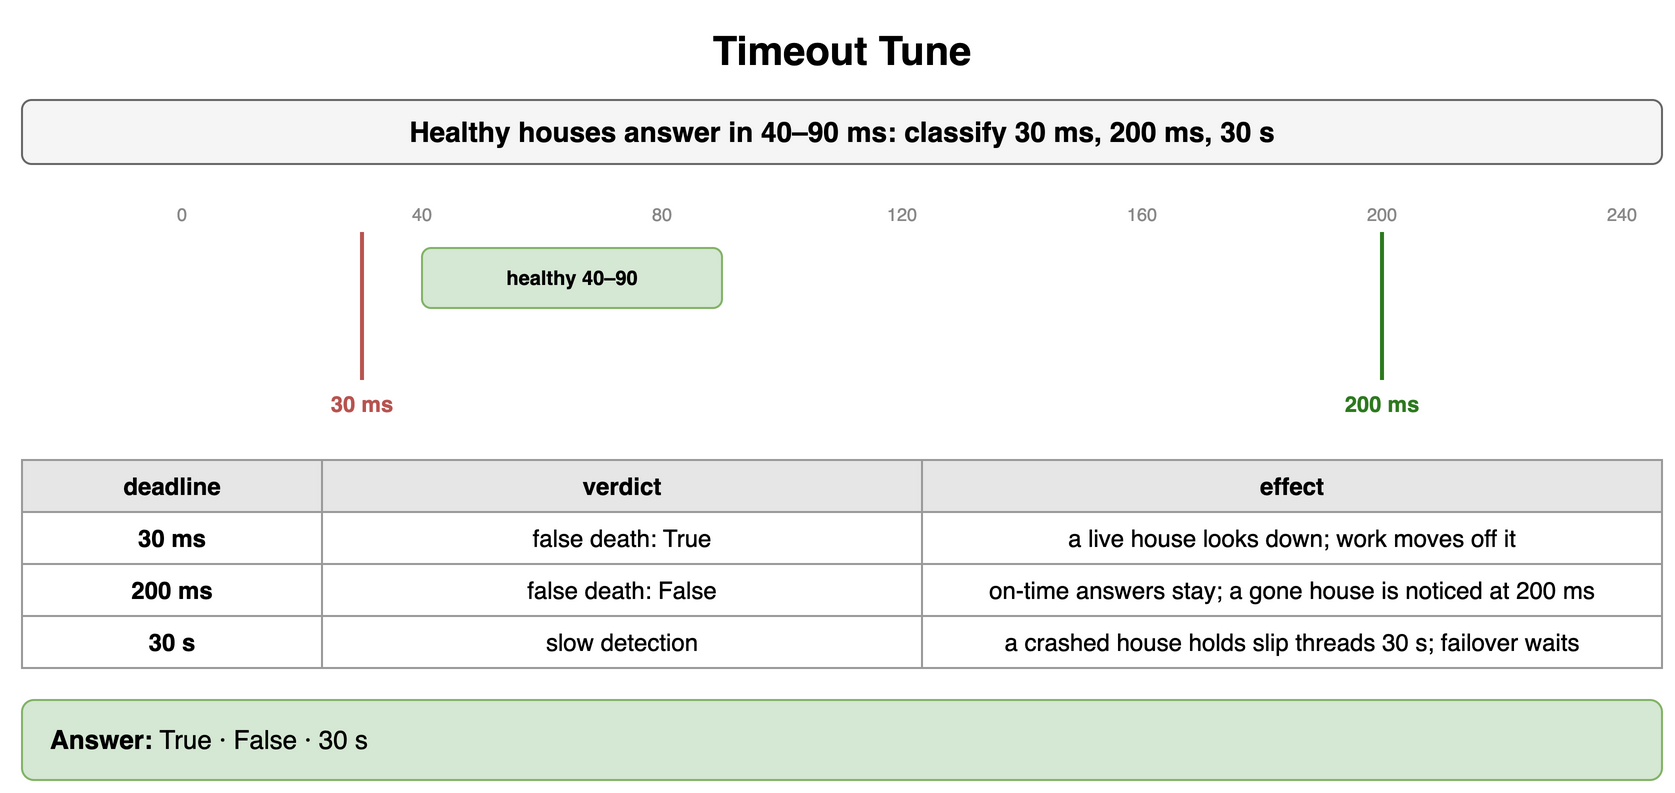

The diagram above was exported from draw.io. Its source (the exported page's mxGraphModel, read from the mxfile embedded in the PNG):
<mxGraphModel dx="900" dy="404" grid="1" gridSize="10" guides="1" tooltips="1" connect="1" arrows="1" fold="1" page="1" pageScale="1" pageWidth="900" pageHeight="404" math="0" shadow="0">
  <root>
    <mxCell id="0" />
    <mxCell id="1" parent="0" />
    <mxCell id="c1" value="Timeout Tune" style="text;html=1;align=center;verticalAlign=middle;whiteSpace=wrap;fontSize=20;fontStyle=1;" vertex="1" parent="1">
      <mxGeometry x="40" y="10" width="820" height="30" as="geometry" />
    </mxCell>
    <mxCell id="c2" value="Healthy houses answer in 40–90 ms: classify 30 ms, 200 ms, 30 s" style="rounded=1;whiteSpace=wrap;html=1;fillColor=#f5f5f5;strokeColor=#666666;fontStyle=1;fontSize=14;" vertex="1" parent="1">
      <mxGeometry x="40" y="50" width="820" height="32" as="geometry" />
    </mxCell>
    <mxCell id="c3" value="0" style="text;html=1;whiteSpace=wrap;fontSize=11;align=center;verticalAlign=middle;fontSize=9;fontColor=#888;" vertex="1" parent="1">
      <mxGeometry x="105" y="100" width="30" height="14" as="geometry" />
    </mxCell>
    <mxCell id="c4" value="40" style="text;html=1;whiteSpace=wrap;fontSize=11;align=center;verticalAlign=middle;fontSize=9;fontColor=#888;" vertex="1" parent="1">
      <mxGeometry x="225" y="100" width="30" height="14" as="geometry" />
    </mxCell>
    <mxCell id="c5" value="80" style="text;html=1;whiteSpace=wrap;fontSize=11;align=center;verticalAlign=middle;fontSize=9;fontColor=#888;" vertex="1" parent="1">
      <mxGeometry x="345" y="100" width="30" height="14" as="geometry" />
    </mxCell>
    <mxCell id="c6" value="120" style="text;html=1;whiteSpace=wrap;fontSize=11;align=center;verticalAlign=middle;fontSize=9;fontColor=#888;" vertex="1" parent="1">
      <mxGeometry x="465" y="100" width="30" height="14" as="geometry" />
    </mxCell>
    <mxCell id="c7" value="160" style="text;html=1;whiteSpace=wrap;fontSize=11;align=center;verticalAlign=middle;fontSize=9;fontColor=#888;" vertex="1" parent="1">
      <mxGeometry x="585" y="100" width="30" height="14" as="geometry" />
    </mxCell>
    <mxCell id="c8" value="200" style="text;html=1;whiteSpace=wrap;fontSize=11;align=center;verticalAlign=middle;fontSize=9;fontColor=#888;" vertex="1" parent="1">
      <mxGeometry x="705" y="100" width="30" height="14" as="geometry" />
    </mxCell>
    <mxCell id="c9" value="240" style="text;html=1;whiteSpace=wrap;fontSize=11;align=center;verticalAlign=middle;fontSize=9;fontColor=#888;" vertex="1" parent="1">
      <mxGeometry x="825" y="100" width="30" height="14" as="geometry" />
    </mxCell>
    <mxCell id="c10" value="healthy 40–90" style="rounded=1;whiteSpace=wrap;html=1;fillColor=#d5e8d4;strokeColor=#82b366;fontSize=10;align=center;fontStyle=1;" vertex="1" parent="1">
      <mxGeometry x="240" y="124" width="150" height="30" as="geometry" />
    </mxCell>
    <mxCell id="c11" value="" style="endArrow=none;html=1;strokeColor=#b85450;strokeWidth=2;" edge="1" parent="1">
      <mxGeometry relative="1" as="geometry">
        <mxPoint x="210" y="116" as="sourcePoint" />
        <mxPoint x="210" y="190" as="targetPoint" />
      </mxGeometry>
    </mxCell>
    <mxCell id="c12" value="30 ms" style="text;html=1;whiteSpace=wrap;fontSize=11;align=center;verticalAlign=middle;fontSize=11;fontColor=#b85450;fontStyle=1;" vertex="1" parent="1">
      <mxGeometry x="180" y="194" width="60" height="16" as="geometry" />
    </mxCell>
    <mxCell id="c13" value="" style="endArrow=none;html=1;strokeColor=#2d7a1f;strokeWidth=2;" edge="1" parent="1">
      <mxGeometry relative="1" as="geometry">
        <mxPoint x="720" y="116" as="sourcePoint" />
        <mxPoint x="720" y="190" as="targetPoint" />
      </mxGeometry>
    </mxCell>
    <mxCell id="c14" value="200 ms" style="text;html=1;whiteSpace=wrap;fontSize=11;align=center;verticalAlign=middle;fontSize=11;fontColor=#2d7a1f;fontStyle=1;" vertex="1" parent="1">
      <mxGeometry x="690" y="194" width="60" height="16" as="geometry" />
    </mxCell>
    <mxCell id="c15" value="deadline" style="whiteSpace=wrap;html=1;fillColor=#e6e6e6;strokeColor=#999999;fontStyle=1;fontSize=12;" vertex="1" parent="1">
      <mxGeometry x="40" y="230" width="150" height="26" as="geometry" />
    </mxCell>
    <mxCell id="c16" value="verdict" style="whiteSpace=wrap;html=1;fillColor=#e6e6e6;strokeColor=#999999;fontStyle=1;fontSize=12;" vertex="1" parent="1">
      <mxGeometry x="190" y="230" width="300" height="26" as="geometry" />
    </mxCell>
    <mxCell id="c17" value="effect" style="whiteSpace=wrap;html=1;fillColor=#e6e6e6;strokeColor=#999999;fontStyle=1;fontSize=12;" vertex="1" parent="1">
      <mxGeometry x="490" y="230" width="370" height="26" as="geometry" />
    </mxCell>
    <mxCell id="c18" value="30 ms" style="whiteSpace=wrap;html=1;strokeColor=#999999;fontSize=12;fillColor=#ffffff;fontStyle=1;" vertex="1" parent="1">
      <mxGeometry x="40" y="256" width="150" height="26" as="geometry" />
    </mxCell>
    <mxCell id="c19" value="false death: True" style="whiteSpace=wrap;html=1;strokeColor=#999999;fontSize=12;fillColor=#ffffff;" vertex="1" parent="1">
      <mxGeometry x="190" y="256" width="300" height="26" as="geometry" />
    </mxCell>
    <mxCell id="c20" value="a live house looks down; work moves off it" style="whiteSpace=wrap;html=1;strokeColor=#999999;fontSize=12;fillColor=#ffffff;" vertex="1" parent="1">
      <mxGeometry x="490" y="256" width="370" height="26" as="geometry" />
    </mxCell>
    <mxCell id="c21" value="200 ms" style="whiteSpace=wrap;html=1;strokeColor=#999999;fontSize=12;fillColor=#ffffff;fontStyle=1;" vertex="1" parent="1">
      <mxGeometry x="40" y="282" width="150" height="26" as="geometry" />
    </mxCell>
    <mxCell id="c22" value="false death: False" style="whiteSpace=wrap;html=1;strokeColor=#999999;fontSize=12;fillColor=#ffffff;" vertex="1" parent="1">
      <mxGeometry x="190" y="282" width="300" height="26" as="geometry" />
    </mxCell>
    <mxCell id="c23" value="on-time answers stay; a gone house is noticed at 200 ms" style="whiteSpace=wrap;html=1;strokeColor=#999999;fontSize=12;fillColor=#ffffff;" vertex="1" parent="1">
      <mxGeometry x="490" y="282" width="370" height="26" as="geometry" />
    </mxCell>
    <mxCell id="c24" value="30 s" style="whiteSpace=wrap;html=1;strokeColor=#999999;fontSize=12;fillColor=#ffffff;fontStyle=1;" vertex="1" parent="1">
      <mxGeometry x="40" y="308" width="150" height="26" as="geometry" />
    </mxCell>
    <mxCell id="c25" value="slow detection" style="whiteSpace=wrap;html=1;strokeColor=#999999;fontSize=12;fillColor=#ffffff;" vertex="1" parent="1">
      <mxGeometry x="190" y="308" width="300" height="26" as="geometry" />
    </mxCell>
    <mxCell id="c26" value="a crashed house holds slip threads 30 s; failover waits" style="whiteSpace=wrap;html=1;strokeColor=#999999;fontSize=12;fillColor=#ffffff;" vertex="1" parent="1">
      <mxGeometry x="490" y="308" width="370" height="26" as="geometry" />
    </mxCell>
    <mxCell id="c27" value="&lt;b&gt;Answer:&lt;/b&gt; True · False · 30 s" style="rounded=1;whiteSpace=wrap;html=1;fillColor=#d5e8d4;strokeColor=#82b366;fontSize=13;align=left;spacingLeft=12;" vertex="1" parent="1">
      <mxGeometry x="40" y="350" width="820" height="40" as="geometry" />
    </mxCell>
  </root>
</mxGraphModel>